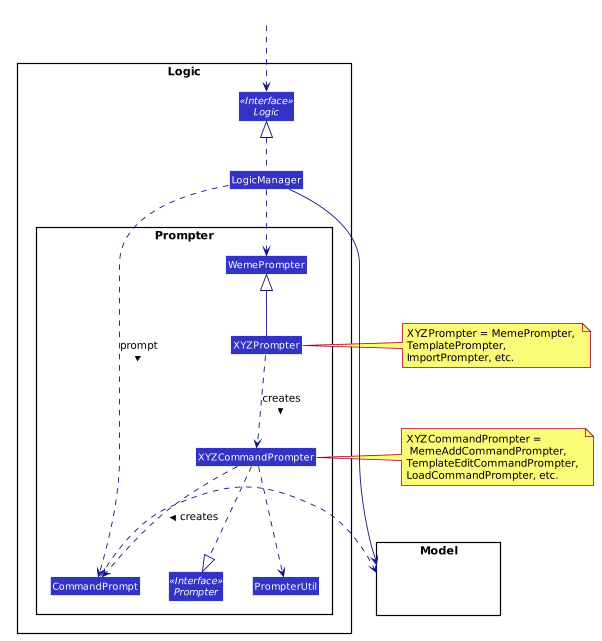

The diagram above was rendered by PlantUML. Its source (embedded in the PNG):
@startuml








skinparam BackgroundColor #FFFFFFF

skinparam Shadowing false

skinparam Class {
    FontColor #FFFFFF
    BorderThickness 1
    BorderColor #FFFFFF
    StereotypeFontColor #FFFFFF
    FontName Arial
}

skinparam Actor {
    BorderColor #000000
    Color #000000
    FontName Arial
}

skinparam Sequence {
    MessageAlign center
    BoxFontSize 15
    BoxPadding 0
    BoxFontColor #FFFFFF
    FontName Arial
}

skinparam Participant {
    FontColor #FFFFFFF
    Padding 20
}

skinparam MinClassWidth 50
skinparam ParticipantPadding 10
skinparam Shadowing false
skinparam DefaultTextAlignment center
skinparam packageStyle Rectangle

hide footbox
hide members
hide circle
skinparam arrowThickness 1.1
skinparam arrowColor #101086
skinparam classBackgroundColor #3333C4

package Logic {

package Prompter {
Interface Prompter <<Interface>>
Class WemePrompter
Class XYZPrompter
Class XYZCommandPrompter
Class PrompterUtil
Class CommandPrompt
}
Interface Logic <<Interface>>
Class LogicManager
}

package Model{
Class HiddenModel #FFFFFF
}

Class HiddenOutside #FFFFFF
HiddenOutside ..> Logic

LogicManager .up.|> Logic
LogicManager ..> WemePrompter

XYZPrompter -up-|> WemePrompter
XYZPrompter .down.> XYZCommandPrompter : creates >
note right of XYZPrompter: XYZPrompter = MemePrompter, \nTemplatePrompter, \nImportPrompter, etc.
XYZCommandPrompter ..> CommandPrompt : creates >
note right of XYZCommandPrompter: XYZCommandPrompter = \n MemeAddCommandPrompter, \nTemplateEditCommandPrompter, \nLoadCommandPrompter, etc.
XYZCommandPrompter ..|> Prompter
XYZCommandPrompter ..> PrompterUtil
LogicManager .down.> CommandPrompt : prompt >
CommandPrompt .right.> Model

LogicManager --> Model
@enduml